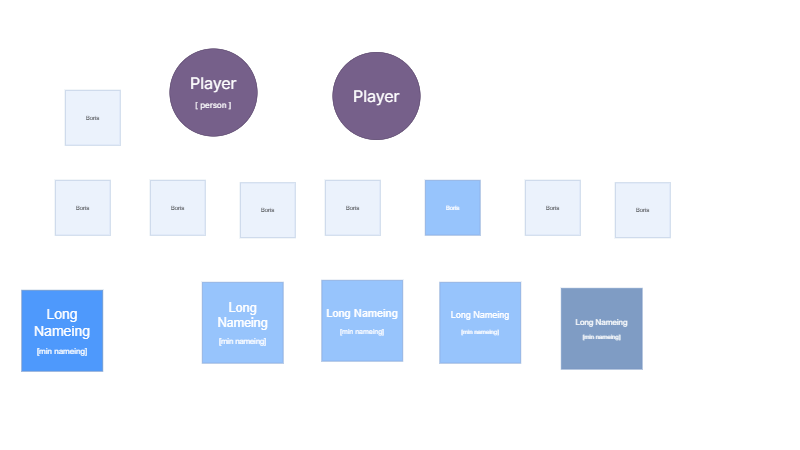

The diagram above was exported from draw.io. Its source (the exported page's mxGraphModel, read from the mxfile embedded in the PNG):
<mxGraphModel dx="2062" dy="1225" grid="0" gridSize="10" guides="1" tooltips="1" connect="1" arrows="1" fold="1" page="1" pageScale="1" pageWidth="1600" pageHeight="900" background="none" math="0" shadow="0">
  <root>
    <mxCell id="0" />
    <mxCell id="1" parent="0" />
    <mxCell id="QQKwB2ETB9u_BEmoLQcI-3" value="Boris" style="whiteSpace=wrap;html=1;aspect=fixed;fillColor=#dae8fc;strokeColor=#6c8ebf;opacity=50;" vertex="1" parent="1">
      <mxGeometry x="110" y="360" width="110" height="110" as="geometry" />
    </mxCell>
    <mxCell id="IV640sm_gUoJWKc3RDt8-1" value="Boris" style="whiteSpace=wrap;html=1;aspect=fixed;fillColor=#dae8fc;strokeColor=#6c8ebf;opacity=50;" vertex="1" parent="1">
      <mxGeometry x="130" y="180" width="110" height="110" as="geometry" />
    </mxCell>
    <mxCell id="IV640sm_gUoJWKc3RDt8-3" value="Boris" style="whiteSpace=wrap;html=1;aspect=fixed;fillColor=#dae8fc;strokeColor=#6c8ebf;opacity=50;" vertex="1" parent="1">
      <mxGeometry x="300" y="360" width="110" height="110" as="geometry" />
    </mxCell>
    <mxCell id="IV640sm_gUoJWKc3RDt8-4" value="Boris" style="whiteSpace=wrap;html=1;aspect=fixed;fillColor=#dae8fc;strokeColor=#6c8ebf;opacity=50;" vertex="1" parent="1">
      <mxGeometry x="480" y="365" width="110" height="110" as="geometry" />
    </mxCell>
    <mxCell id="IV640sm_gUoJWKc3RDt8-5" value="Boris" style="whiteSpace=wrap;html=1;aspect=fixed;fillColor=#dae8fc;strokeColor=#6c8ebf;opacity=50;" vertex="1" parent="1">
      <mxGeometry x="650" y="360" width="110" height="110" as="geometry" />
    </mxCell>
    <mxCell id="IV640sm_gUoJWKc3RDt8-6" value="Boris" style="whiteSpace=wrap;html=1;aspect=fixed;fillColor=#6CABFC;strokeColor=#6c8ebf;opacity=70;labelBackgroundColor=none;fontColor=#FFFFFF;labelBorderColor=none;" vertex="1" parent="1">
      <mxGeometry x="850" y="360" width="110" height="110" as="geometry" />
    </mxCell>
    <mxCell id="IV640sm_gUoJWKc3RDt8-7" value="Boris" style="whiteSpace=wrap;html=1;aspect=fixed;fillColor=#dae8fc;strokeColor=#6c8ebf;opacity=50;" vertex="1" parent="1">
      <mxGeometry x="1050" y="360" width="110" height="110" as="geometry" />
    </mxCell>
    <mxCell id="IV640sm_gUoJWKc3RDt8-8" value="Boris" style="whiteSpace=wrap;html=1;aspect=fixed;fillColor=#dae8fc;strokeColor=#6c8ebf;opacity=50;" vertex="1" parent="1">
      <mxGeometry x="1230" y="365" width="110" height="110" as="geometry" />
    </mxCell>
    <mxCell id="IV640sm_gUoJWKc3RDt8-15" value="&lt;font style=&quot;font-size: 25px;&quot;&gt;Long Nameing&lt;/font&gt;&lt;br&gt;&lt;br&gt;&lt;font style=&quot;font-size: 15px;&quot;&gt;[min nameing]&lt;/font&gt;" style="whiteSpace=wrap;html=1;aspect=fixed;fillColor=#6CABFC;strokeColor=#6c8ebf;opacity=70;labelBackgroundColor=none;fontColor=#FFFFFF;labelBorderColor=none;" vertex="1" parent="1">
      <mxGeometry x="404" y="564" width="162" height="162" as="geometry" />
    </mxCell>
    <mxCell id="IV640sm_gUoJWKc3RDt8-17" value="&lt;font style=&quot;font-size: 28px;&quot;&gt;Long Nameing&lt;br&gt;&lt;/font&gt;&lt;br&gt;&lt;font style=&quot;font-size: 16px;&quot;&gt;[min nameing]&lt;/font&gt;" style="whiteSpace=wrap;html=1;aspect=fixed;fillColor=#4E99FC;strokeColor=#6c8ebf;labelBackgroundColor=none;fontColor=#FFFFFF;labelBorderColor=none;" vertex="1" parent="1">
      <mxGeometry x="43" y="580" width="162" height="162" as="geometry" />
    </mxCell>
    <mxCell id="IV640sm_gUoJWKc3RDt8-18" value="&lt;font style=&quot;font-size: 22px;&quot;&gt;Long Nameing&lt;/font&gt;&lt;br&gt;&lt;br&gt;&lt;font style=&quot;font-size: 14px;&quot;&gt;[min nameing]&lt;/font&gt;" style="whiteSpace=wrap;html=1;aspect=fixed;fillColor=#6CABFC;strokeColor=#6c8ebf;opacity=70;labelBackgroundColor=none;fontColor=#FFFFFF;labelBorderColor=none;" vertex="1" parent="1">
      <mxGeometry x="643" y="560" width="162" height="162" as="geometry" />
    </mxCell>
    <mxCell id="IV640sm_gUoJWKc3RDt8-19" value="&lt;font style=&quot;font-size: 18px;&quot;&gt;Long Nameing&lt;/font&gt;&lt;br&gt;&lt;br&gt;[min nameing]" style="whiteSpace=wrap;html=1;aspect=fixed;fillColor=#6CABFC;strokeColor=#6c8ebf;opacity=70;labelBackgroundColor=none;fontColor=#FFFFFF;labelBorderColor=none;" vertex="1" parent="1">
      <mxGeometry x="879" y="564" width="162" height="162" as="geometry" />
    </mxCell>
    <mxCell id="IV640sm_gUoJWKc3RDt8-20" value="&lt;font style=&quot;font-size: 16px;&quot;&gt;Long Nameing&lt;/font&gt;&lt;br&gt;&lt;br&gt;[min nameing]" style="whiteSpace=wrap;html=1;aspect=fixed;fillColor=#4974AB;strokeColor=#6c8ebf;opacity=70;labelBackgroundColor=none;fontColor=#FFFFFF;labelBorderColor=none;" vertex="1" parent="1">
      <mxGeometry x="1122" y="576" width="162" height="162" as="geometry" />
    </mxCell>
    <mxCell id="IV640sm_gUoJWKc3RDt8-21" value="Player&lt;br&gt;&lt;font style=&quot;font-size: 16px;&quot;&gt;[ person ]&lt;/font&gt;" style="ellipse;whiteSpace=wrap;html=1;aspect=fixed;strokeColor=#432D57;fontFamily=Inter;fontSource=https%3A%2F%2Ffonts.googleapis.com%2Fcss%3Ffamily%3DInter;fontSize=32;fillColor=#76608a;fontColor=#ffffff;" vertex="1" parent="1">
      <mxGeometry x="339" y="97" width="175" height="175" as="geometry" />
    </mxCell>
    <mxCell id="IV640sm_gUoJWKc3RDt8-22" value="Player" style="ellipse;whiteSpace=wrap;html=1;aspect=fixed;strokeColor=#432D57;fontFamily=Inter;fontSource=https%3A%2F%2Ffonts.googleapis.com%2Fcss%3Ffamily%3DInter;fontSize=32;fillColor=#76608a;fontColor=#ffffff;" vertex="1" parent="1">
      <mxGeometry x="665" y="104" width="175" height="175" as="geometry" />
    </mxCell>
  </root>
</mxGraphModel>